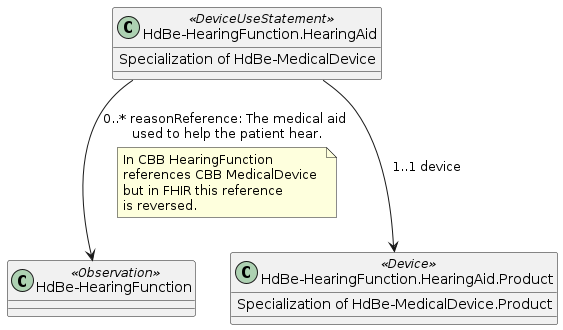

The diagram above was rendered by PlantUML. Its source (embedded in the PNG):
@startuml
skinparam backgroundcolor transparent
class "HdBe-HearingFunction" <<Observation>> 
class "HdBe-HearingFunction.HearingAid" <<DeviceUseStatement>> {
  Specialization of HdBe-MedicalDevice
}
class "HdBe-HearingFunction.HearingAid.Product" <<Device>> {
  Specialization of HdBe-MedicalDevice.Product
}

"HdBe-HearingFunction.HearingAid"  --> "HdBe-HearingFunction": 0..* reasonReference: The medical aid \nused to help the patient hear. 
note bottom on link: In CBB HearingFunction \nreferences CBB MedicalDevice \nbut in FHIR this reference \nis reversed.
"HdBe-HearingFunction.HearingAid" --> "HdBe-HearingFunction.HearingAid.Product": 1..1 device

@enduml